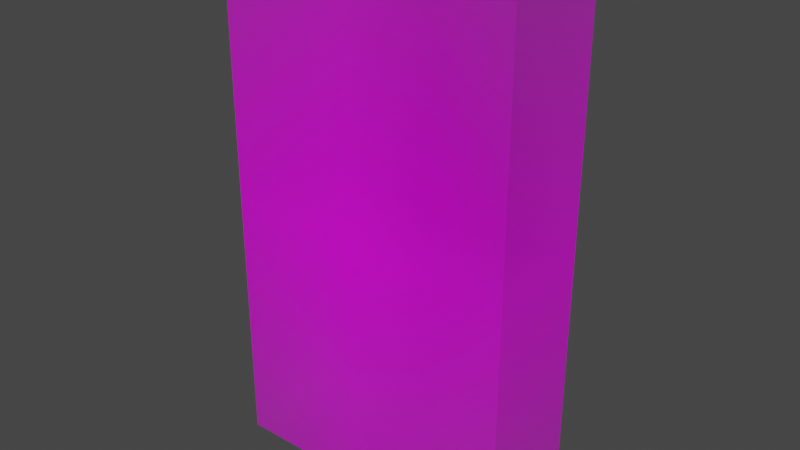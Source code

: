 # Source: b7.blend  (saved by Blender 2.91.10; exported with 4.5.12 LTS)
import bpy
from mathutils import Matrix  # noqa: F401  (used for matrix-valued properties, if any)

bpy.ops.wm.read_factory_settings(use_empty=True)
scene = bpy.context.scene
scene.name = 'Scene'

# ---- collections
col_collection = bpy.data.collections.new('Collection'); scene.collection.children.link(col_collection)

# ---- images (referenced by path relative to the original .blend; pixels are not part of the script)
import os
ASSET_DIR = os.environ.get("B2B_ASSET_DIR", "")  # directory of the original .blend (textures are referenced by path, not embedded)
HERE = os.path.dirname(os.path.abspath(__file__))  # packed textures are extracted next to this script under _unpacked/

def load_image(name, relpath, width, height, colorspace="sRGB"):
    """Load a texture the original file referenced (path relative to the .blend, or extracted next to this script)."""
    p = next((c for c in (os.path.join(HERE, relpath), os.path.join(ASSET_DIR, relpath)) if relpath and os.path.exists(c)), "")
    if p:
        img = bpy.data.images.load(p, check_existing=True)
        img.name = name
    else:  # same state as the original file: an image datablock whose file is absent (Cycles renders it pink)
        img = bpy.data.images.new(name, width, height)
        img.source = "FILE"
        img.filepath = "//" + (relpath or name)
    img.colorspace_settings.name = colorspace
    return img
img_d87jdurx_900_jpg = load_image('d87jdurx-900.jpg', 'd87jdurx-900.jpg', 1024, 1024, 'sRGB')

# ---- materials (node trees are filled in below, after node groups)
mat_d87jdurx_900 = bpy.data.materials.new('d87jdurx-900')
mat_d87jdurx_900.surface_render_method = 'BLENDED'
mat_d87jdurx_900.blend_method = 'BLEND'
mat_d87jdurx_900.use_transparent_shadow = False

# ---- material node trees
mat_d87jdurx_900.use_nodes = True; mat_d87jdurx_900.node_tree.nodes.clear()
_N = mat_d87jdurx_900.node_tree.nodes; _L = mat_d87jdurx_900.node_tree.links
n0 = _N.new('ShaderNodeOutputMaterial'); n0.name = 'Material Output'; n0.location = (300, 300)
n1 = _N.new('ShaderNodeTexImage'); n1.name = 'Image Texture'; n1.location = (-200, 300)
n1.image = img_d87jdurx_900_jpg
n1.extension = 'CLIP'
n2 = _N.new('ShaderNodeBsdfPrincipled'); n2.name = 'Principled BSDF'; n2.location = (0, 300)
n2.distribution = 'GGX'
n2.subsurface_method = 'BURLEY'
n2.inputs[3].default_value = 1.45
n2.inputs[27].default_value = (0.0, 0.0, 0.0, 1.0)
n2.inputs[28].default_value = 1.0
_L.new(n1.outputs[0], n2.inputs[0])
_L.new(n1.outputs[1], n2.inputs[4])
_L.new(n2.outputs[0], n0.inputs[0])
n0.is_active_output = True

# ---- world
world_world = bpy.data.worlds.new('World'); scene.world = world_world
world_world.use_nodes = True; world_world.node_tree.nodes.clear()
_N = world_world.node_tree.nodes; _L = world_world.node_tree.links
n0 = _N.new('ShaderNodeOutputWorld'); n0.name = 'World Output'; n0.location = (300, 300)
n1 = _N.new('ShaderNodeBackground'); n1.name = 'Background'; n1.location = (10, 300)
n1.inputs[0].default_value = (0.05088, 0.05088, 0.05088, 1.0)
_L.new(n1.outputs[0], n0.inputs[0])
n0.is_active_output = True
world_world.color = (0.05088, 0.05088, 0.05088)
world_world.use_sun_shadow = False
world_world.sun_shadow_jitter_overblur = 0.0

# ---- meshes
me_d87jdurx_900 = bpy.data.meshes.new('d87jdurx-900')
me_d87jdurx_900.from_pydata([(-0.2356, -0.4403, 0.0), (-0.2356, 0.4498, 0.0), (0.2716, -0.4403, 0.0), (0.2716, 0.4498, 0.0), (0.2716, -0.4403, 0.182), (-0.2356, -0.4403, 0.182), (0.2716, 0.4498, 0.182), (-0.2356, 0.4498, 0.182)], [], [(0, 1, 3, 2), (5, 4, 6, 7), (3, 1, 7, 6), (1, 0, 5, 7), (0, 2, 4, 5), (2, 3, 6, 4)])
_uv = me_d87jdurx_900.uv_layers.new(name='UVMap')
_uv.uv.foreach_set('vector', [0.2644, 0.05966, 0.2644, 0.9498, 0.7716, 0.9498, 0.7716, 0.05966, 0.2644, 0.05966, 0.7716, 0.05966, 0.7716, 0.9498, 0.2644, 0.9498, 0.7716, 0.9498, 0.2644, 0.9498, 0.2644, 0.9498, 0.7716, 0.9498, 0.2644, 0.9498, 0.2644, 0.05966, 0.2644, 0.05966, 0.2644, 0.9498, 0.2644, 0.05966, 0.7716, 0.05966, 0.7716, 0.05966, 0.2644, 0.05966, 0.7716, 0.05966, 0.7716, 0.9498, 0.7716, 0.9498, 0.7716, 0.05966])
me_d87jdurx_900.materials.append(mat_d87jdurx_900)
me_d87jdurx_900.use_remesh_fix_poles = True
me_d87jdurx_900.use_remesh_preserve_attributes = False
me_d87jdurx_900.use_mirror_vertex_groups = False
me_d87jdurx_900.update()

# ---- objects
ob_d87jdurx_900 = bpy.data.objects.new('d87jdurx-900', me_d87jdurx_900)

# ---- transforms, parenting, visibility, modifiers, constraints
ob_d87jdurx_900.location = (0.0, 0.0, 0.0)
ob_d87jdurx_900.rotation_euler = (1.571, -0.0, 0.0)
ob_d87jdurx_900.lineart.crease_threshold = 0.0

# ---- collection membership
col_collection.objects.link(ob_d87jdurx_900)

# ---- scene / render settings (as saved in the file)
scene.frame_start = 1; scene.frame_end = 250; scene.frame_set(1)
scene.render.engine = 'BLENDER_EEVEE_NEXT'
scene.cycles.use_denoising = False
scene.cycles.samples = 128
scene.cycles.sampling_pattern = 'TABULATED_SOBOL'
scene.cycles.use_adaptive_sampling = False
scene.cycles.use_light_tree = False
scene.view_settings.view_transform = 'Filmic'
bpy.context.view_layer.update()

# ---- added for rendering (the .blend has no active camera and no usable light): camera, sun
cam_auto = bpy.data.cameras.new('AutoCamera')
cam_auto.lens = 50.0
cam_auto.sensor_width = 36.0
cam_auto.clip_end = 1000.0
ob_auto_camera = bpy.data.objects.new('AutoCamera', cam_auto)
scene.collection.objects.link(ob_auto_camera)
ob_auto_camera.location = (0.980807, -1.24633, 0.774978)
ob_auto_camera.rotation_euler = (1.09748, -7.21219e-08, 0.694738)
scene.camera = ob_auto_camera
light_auto_sun = bpy.data.lights.new('AutoSun', 'SUN')
light_auto_sun.energy = 3.0
light_auto_sun.angle = 0.0523599
ob_auto_sun = bpy.data.objects.new('AutoSun', light_auto_sun)
scene.collection.objects.link(ob_auto_sun)
ob_auto_sun.rotation_euler = (0.872665, 0.174533, 0.523599)
bpy.context.view_layer.update()
